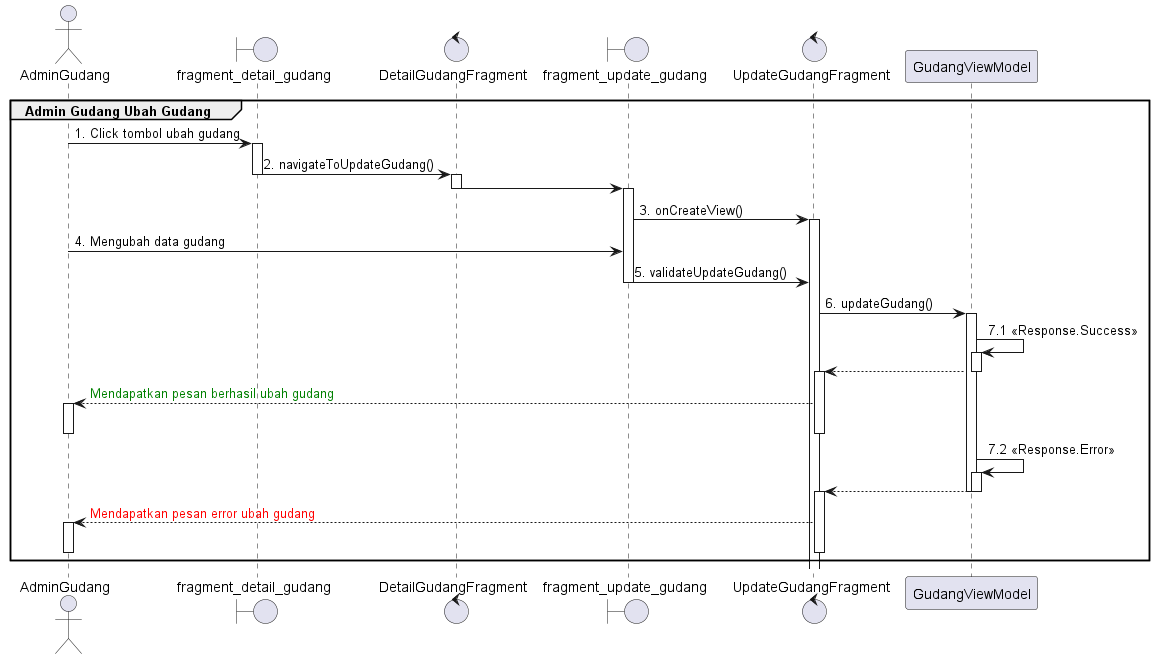

The diagram above was rendered by PlantUML. Its source (embedded in the PNG):
@startuml
'https://plantuml.com/sequence-diagram

group Admin Gudang Ubah Gudang
    actor       AdminGudang
    boundary    fragment_detail_gudang
    control     DetailGudangFragment
    boundary    fragment_update_gudang
    control     UpdateGudangFragment

    AdminGudang -> fragment_detail_gudang : 1. Click tombol ubah gudang

    activate fragment_detail_gudang
    fragment_detail_gudang -> DetailGudangFragment : 2. navigateToUpdateGudang()
    deactivate fragment_detail_gudang

    activate DetailGudangFragment
    DetailGudangFragment -> fragment_update_gudang
    deactivate DetailGudangFragment
    activate fragment_update_gudang
    fragment_update_gudang -> UpdateGudangFragment : 3. onCreateView()
    activate UpdateGudangFragment
    AdminGudang -> fragment_update_gudang : 4. Mengubah data gudang
    fragment_update_gudang -> UpdateGudangFragment : 5. validateUpdateGudang()
    deactivate fragment_update_gudang

    UpdateGudangFragment -> GudangViewModel : 6. updateGudang()
    activate GudangViewModel
    GudangViewModel -> GudangViewModel : 7.1 <<Response.Success>>
    activate GudangViewModel
    UpdateGudangFragment <-- GudangViewModel
    deactivate GudangViewModel
    activate UpdateGudangFragment
    AdminGudang <-- UpdateGudangFragment :  <font color=green>Mendapatkan pesan berhasil ubah gudang
    activate AdminGudang
    deactivate AdminGudang
    deactivate UpdateGudangFragment

    GudangViewModel -> GudangViewModel : 7.2 <<Response.Error>>
    activate GudangViewModel

    UpdateGudangFragment <-- GudangViewModel

    deactivate GudangViewModel
    deactivate GudangViewModel
    activate UpdateGudangFragment
    AdminGudang <-- UpdateGudangFragment : <font color=red>Mendapatkan pesan error ubah gudang
    activate AdminGudang
    deactivate AdminGudang
    deactivate UpdateGudangFragment
end
@enduml